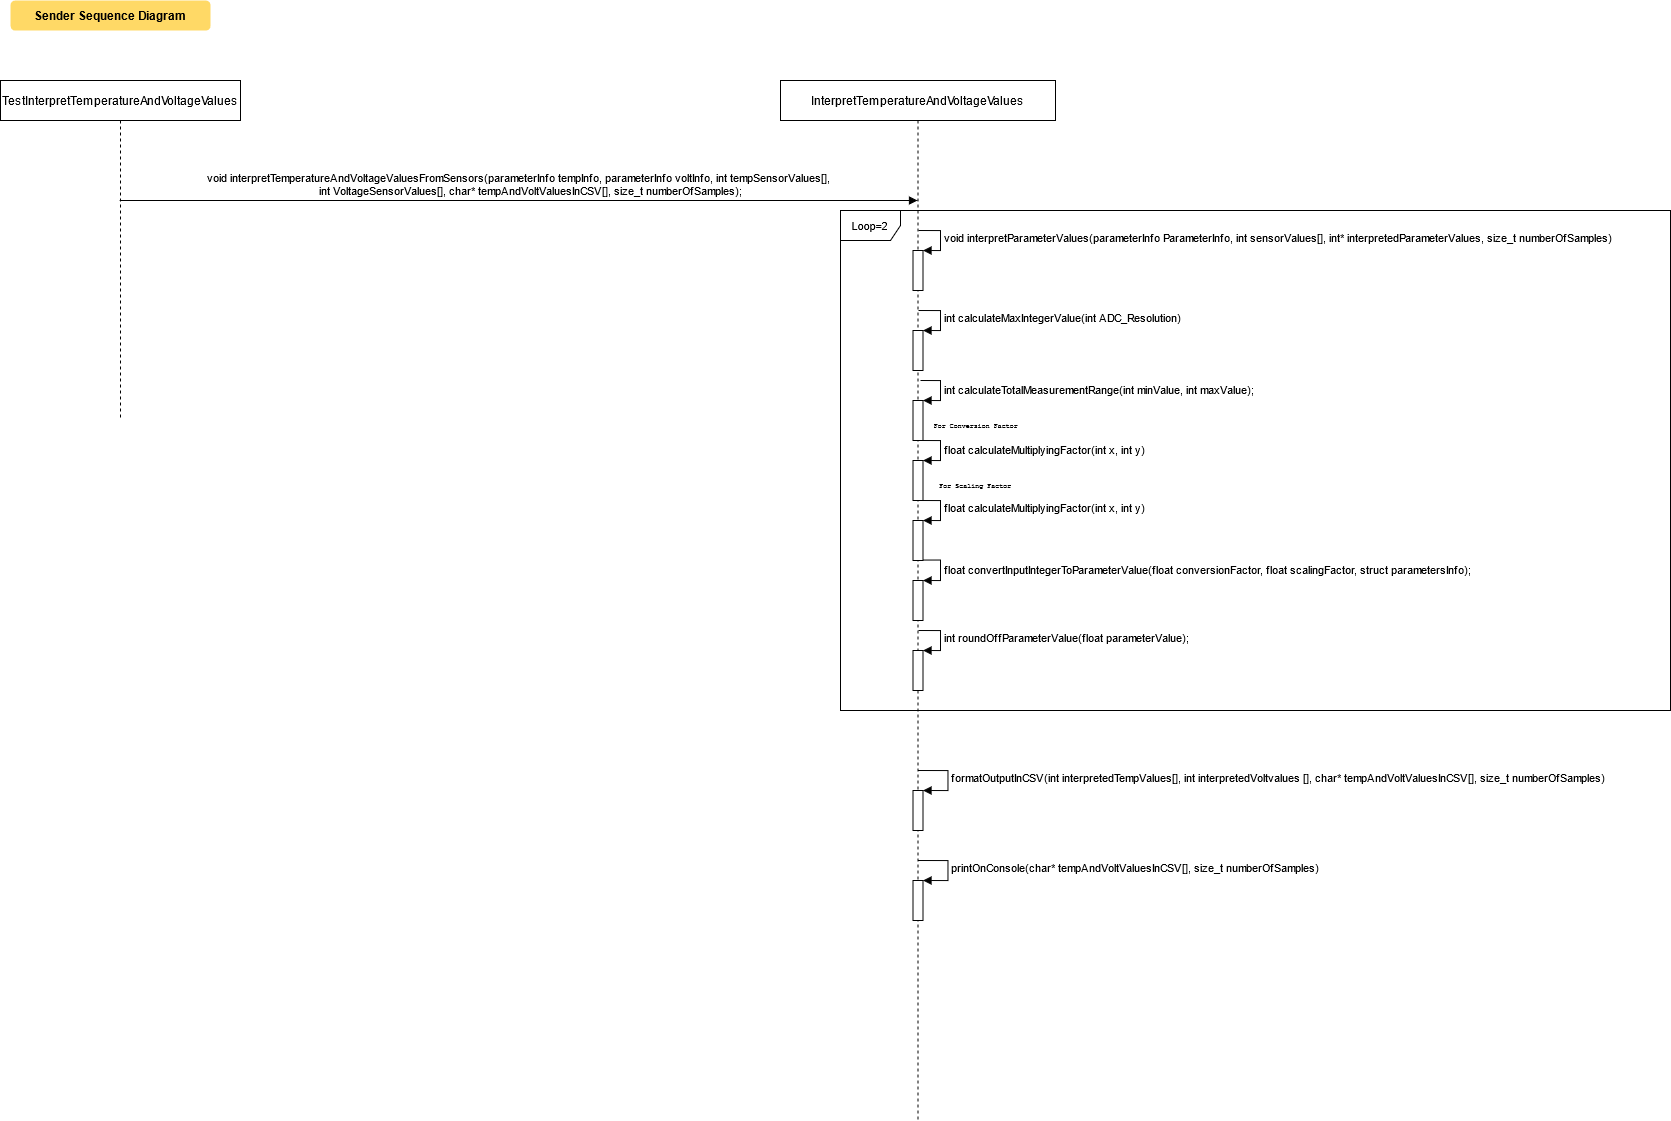

The diagram above was exported from draw.io. Its source (the exported page's mxGraphModel, read from the mxfile embedded in the PNG):
<mxGraphModel dx="4984" dy="1461" grid="1" gridSize="10" guides="1" tooltips="1" connect="1" arrows="1" fold="1" page="0" pageScale="1.5" pageWidth="826" pageHeight="1169" background="none" math="0" shadow="0">
  <root>
    <mxCell id="0" />
    <mxCell id="1" parent="0" />
    <mxCell id="71" value="Sender Sequence Diagram" style="rounded=1;fontStyle=1;fillColor=#FFD966;strokeColor=none" parent="1" vertex="1">
      <mxGeometry x="-3240" y="-440" width="200" height="30" as="geometry" />
    </mxCell>
    <mxCell id="WJR5638nfoaeS83OJ75Q-89" value="InterpretTemperatureAndVoltageValues" style="shape=umlLifeline;perimeter=lifelinePerimeter;whiteSpace=wrap;html=1;container=1;collapsible=0;recursiveResize=0;outlineConnect=0;" parent="1" vertex="1">
      <mxGeometry x="-2470" y="-360" width="275" height="1040" as="geometry" />
    </mxCell>
    <mxCell id="WJR5638nfoaeS83OJ75Q-92" value="" style="html=1;points=[];perimeter=orthogonalPerimeter;" parent="WJR5638nfoaeS83OJ75Q-89" vertex="1">
      <mxGeometry x="132.5" y="170" width="10" height="40" as="geometry" />
    </mxCell>
    <mxCell id="WJR5638nfoaeS83OJ75Q-93" value="void interpretParameterValues(parameterInfo ParameterInfo, int sensorValues[], int* interpretedParameterValues, size_t numberOfSamples)" style="edgeStyle=orthogonalEdgeStyle;html=1;align=left;spacingLeft=2;endArrow=block;rounded=0;entryX=1;entryY=0;" parent="WJR5638nfoaeS83OJ75Q-89" target="WJR5638nfoaeS83OJ75Q-92" edge="1">
      <mxGeometry relative="1" as="geometry">
        <mxPoint x="138" y="150" as="sourcePoint" />
        <Array as="points">
          <mxPoint x="160" y="150" />
          <mxPoint x="160" y="170" />
        </Array>
      </mxGeometry>
    </mxCell>
    <mxCell id="WJR5638nfoaeS83OJ75Q-94" value="" style="html=1;points=[];perimeter=orthogonalPerimeter;" parent="WJR5638nfoaeS83OJ75Q-89" vertex="1">
      <mxGeometry x="132.5" y="250" width="10" height="40" as="geometry" />
    </mxCell>
    <mxCell id="WJR5638nfoaeS83OJ75Q-95" value="&lt;span class=&quot;pl-k&quot;&gt;int&lt;/span&gt; &lt;span class=&quot;pl-en&quot;&gt;calculateMaxIntegerValue&lt;/span&gt;(&lt;span class=&quot;pl-k&quot;&gt;int&lt;/span&gt; ADC_Resolution)" style="edgeStyle=orthogonalEdgeStyle;html=1;align=left;spacingLeft=2;endArrow=block;rounded=0;entryX=1;entryY=0;" parent="WJR5638nfoaeS83OJ75Q-89" target="WJR5638nfoaeS83OJ75Q-94" edge="1">
      <mxGeometry relative="1" as="geometry">
        <mxPoint x="138" y="230" as="sourcePoint" />
        <Array as="points">
          <mxPoint x="138" y="230" />
          <mxPoint x="160" y="230" />
          <mxPoint x="160" y="250" />
        </Array>
      </mxGeometry>
    </mxCell>
    <mxCell id="WJR5638nfoaeS83OJ75Q-96" value="" style="html=1;points=[];perimeter=orthogonalPerimeter;" parent="WJR5638nfoaeS83OJ75Q-89" vertex="1">
      <mxGeometry x="132.5" y="320" width="10" height="40" as="geometry" />
    </mxCell>
    <mxCell id="WJR5638nfoaeS83OJ75Q-97" value="int calculateTotalMeasurementRange(int minValue, int maxValue);&lt;br&gt;" style="edgeStyle=orthogonalEdgeStyle;html=1;align=left;spacingLeft=2;endArrow=block;rounded=0;entryX=1;entryY=0;" parent="WJR5638nfoaeS83OJ75Q-89" target="WJR5638nfoaeS83OJ75Q-96" edge="1">
      <mxGeometry relative="1" as="geometry">
        <mxPoint x="140" y="300" as="sourcePoint" />
        <Array as="points">
          <mxPoint x="160" y="300" />
          <mxPoint x="160" y="320" />
        </Array>
      </mxGeometry>
    </mxCell>
    <mxCell id="WJR5638nfoaeS83OJ75Q-98" value="" style="html=1;points=[];perimeter=orthogonalPerimeter;" parent="WJR5638nfoaeS83OJ75Q-89" vertex="1">
      <mxGeometry x="132.5" y="380" width="10" height="40" as="geometry" />
    </mxCell>
    <mxCell id="WJR5638nfoaeS83OJ75Q-99" value="&lt;span class=&quot;pl-k&quot;&gt;float&lt;/span&gt; &lt;span class=&quot;pl-en&quot;&gt;calculateMultiplyingFactor&lt;/span&gt;(&lt;span class=&quot;pl-k&quot;&gt;int&lt;/span&gt; x, &lt;span class=&quot;pl-k&quot;&gt;int&lt;/span&gt; y) " style="edgeStyle=orthogonalEdgeStyle;html=1;align=left;spacingLeft=2;endArrow=block;rounded=0;entryX=1;entryY=0;" parent="WJR5638nfoaeS83OJ75Q-89" target="WJR5638nfoaeS83OJ75Q-98" edge="1">
      <mxGeometry relative="1" as="geometry">
        <mxPoint x="140" y="360" as="sourcePoint" />
        <Array as="points">
          <mxPoint x="160" y="360" />
          <mxPoint x="160" y="380" />
        </Array>
      </mxGeometry>
    </mxCell>
    <mxCell id="WJR5638nfoaeS83OJ75Q-102" value="&lt;font face=&quot;Courier New&quot;&gt;For Conversion Factor&lt;/font&gt;" style="text;html=1;strokeColor=none;fillColor=none;align=center;verticalAlign=middle;whiteSpace=wrap;rounded=0;fontSize=7;fontFamily=Comic Sans MS;" parent="WJR5638nfoaeS83OJ75Q-89" vertex="1">
      <mxGeometry x="127.5" y="330" width="135" height="30" as="geometry" />
    </mxCell>
    <mxCell id="WJR5638nfoaeS83OJ75Q-104" value="" style="html=1;points=[];perimeter=orthogonalPerimeter;fontFamily=Comic Sans MS;fontSize=7;" parent="WJR5638nfoaeS83OJ75Q-89" vertex="1">
      <mxGeometry x="132.5" y="500" width="10" height="40" as="geometry" />
    </mxCell>
    <mxCell id="WJR5638nfoaeS83OJ75Q-105" value="&lt;span class=&quot;pl-k&quot; style=&quot;font-size: 11px&quot;&gt;float&lt;/span&gt; &lt;span class=&quot;pl-en&quot; style=&quot;font-size: 11px&quot;&gt;convertInputIntegerToParameterValue&lt;/span&gt;(&lt;span class=&quot;pl-k&quot; style=&quot;font-size: 11px&quot;&gt;float&lt;/span&gt; conversionFactor, &lt;span class=&quot;pl-k&quot; style=&quot;font-size: 11px&quot;&gt;float&lt;/span&gt; scalingFactor, &lt;span class=&quot;pl-k&quot; style=&quot;font-size: 11px&quot;&gt;struct parametersInfo)&lt;/span&gt;;" style="edgeStyle=orthogonalEdgeStyle;html=1;align=left;spacingLeft=2;endArrow=block;rounded=0;entryX=1;entryY=0;fontFamily=Helvetica;fontSize=11;exitX=0.72;exitY=0.989;exitDx=0;exitDy=0;exitPerimeter=0;" parent="WJR5638nfoaeS83OJ75Q-89" source="WJR5638nfoaeS83OJ75Q-100" target="WJR5638nfoaeS83OJ75Q-104" edge="1">
      <mxGeometry relative="1" as="geometry">
        <mxPoint x="125" y="480" as="sourcePoint" />
        <Array as="points">
          <mxPoint x="160" y="480" />
          <mxPoint x="160" y="500" />
        </Array>
      </mxGeometry>
    </mxCell>
    <mxCell id="WJR5638nfoaeS83OJ75Q-100" value="" style="html=1;points=[];perimeter=orthogonalPerimeter;" parent="WJR5638nfoaeS83OJ75Q-89" vertex="1">
      <mxGeometry x="132.5" y="440" width="10" height="40" as="geometry" />
    </mxCell>
    <mxCell id="WJR5638nfoaeS83OJ75Q-106" value="" style="html=1;points=[];perimeter=orthogonalPerimeter;fontFamily=Comic Sans MS;fontSize=7;" parent="WJR5638nfoaeS83OJ75Q-89" vertex="1">
      <mxGeometry x="132.5" y="570" width="10" height="40" as="geometry" />
    </mxCell>
    <mxCell id="WJR5638nfoaeS83OJ75Q-103" value="For Scaling Factor" style="text;html=1;strokeColor=none;fillColor=none;align=center;verticalAlign=middle;whiteSpace=wrap;rounded=0;fontFamily=Courier New;fontSize=7;" parent="WJR5638nfoaeS83OJ75Q-89" vertex="1">
      <mxGeometry x="120" y="390" width="150" height="30" as="geometry" />
    </mxCell>
    <mxCell id="WJR5638nfoaeS83OJ75Q-111" value="" style="html=1;points=[];perimeter=orthogonalPerimeter;fontFamily=Helvetica;fontSize=11;" parent="WJR5638nfoaeS83OJ75Q-89" vertex="1">
      <mxGeometry x="132.5" y="710" width="10" height="40" as="geometry" />
    </mxCell>
    <mxCell id="WJR5638nfoaeS83OJ75Q-112" value="formatOutputInCSV(int interpretedTempValues[], int interpretedVoltvalues [], char* tempAndVoltValuesInCSV[], size_t numberOfSamples)" style="edgeStyle=orthogonalEdgeStyle;html=1;align=left;spacingLeft=2;endArrow=block;rounded=0;entryX=1;entryY=0;fontFamily=Helvetica;fontSize=11;" parent="WJR5638nfoaeS83OJ75Q-89" target="WJR5638nfoaeS83OJ75Q-111" edge="1">
      <mxGeometry relative="1" as="geometry">
        <mxPoint x="137.5" y="690" as="sourcePoint" />
        <Array as="points">
          <mxPoint x="167.5" y="690" />
        </Array>
      </mxGeometry>
    </mxCell>
    <mxCell id="WJR5638nfoaeS83OJ75Q-113" value="" style="html=1;points=[];perimeter=orthogonalPerimeter;fontFamily=Helvetica;fontSize=11;" parent="WJR5638nfoaeS83OJ75Q-89" vertex="1">
      <mxGeometry x="132.5" y="800" width="10" height="40" as="geometry" />
    </mxCell>
    <mxCell id="WJR5638nfoaeS83OJ75Q-114" value="printOnConsole(char* tempAndVoltValuesInCSV[], size_t numberOfSamples)" style="edgeStyle=orthogonalEdgeStyle;html=1;align=left;spacingLeft=2;endArrow=block;rounded=0;entryX=1;entryY=0;fontFamily=Helvetica;fontSize=11;" parent="WJR5638nfoaeS83OJ75Q-89" target="WJR5638nfoaeS83OJ75Q-113" edge="1">
      <mxGeometry relative="1" as="geometry">
        <mxPoint x="137.5" y="780" as="sourcePoint" />
        <Array as="points">
          <mxPoint x="167.5" y="780" />
        </Array>
      </mxGeometry>
    </mxCell>
    <mxCell id="WJR5638nfoaeS83OJ75Q-90" value="TestInterpretTemperatureAndVoltageValues" style="shape=umlLifeline;perimeter=lifelinePerimeter;whiteSpace=wrap;html=1;container=1;collapsible=0;recursiveResize=0;outlineConnect=0;" parent="1" vertex="1">
      <mxGeometry x="-3250" y="-360" width="240" height="340" as="geometry" />
    </mxCell>
    <mxCell id="WJR5638nfoaeS83OJ75Q-91" value="void interpretTemperatureAndVoltageValuesFromSensors(parameterInfo tempInfo, parameterInfo voltInfo, int tempSensorValues[],&lt;br&gt;&amp;nbsp;&amp;nbsp;&amp;nbsp;&amp;nbsp;&amp;nbsp;&amp;nbsp;&amp;nbsp; int VoltageSensorValues[], char* tempAndVoltValuesInCSV[], size_t numberOfSamples);" style="html=1;verticalAlign=bottom;endArrow=block;rounded=0;" parent="1" source="WJR5638nfoaeS83OJ75Q-90" target="WJR5638nfoaeS83OJ75Q-89" edge="1">
      <mxGeometry width="80" relative="1" as="geometry">
        <mxPoint x="-2500" y="-110" as="sourcePoint" />
        <mxPoint x="-2360" y="-110" as="targetPoint" />
        <Array as="points">
          <mxPoint x="-2710" y="-240" />
          <mxPoint x="-2580" y="-240" />
        </Array>
      </mxGeometry>
    </mxCell>
    <mxCell id="WJR5638nfoaeS83OJ75Q-101" value="&lt;span class=&quot;pl-k&quot;&gt;float&lt;/span&gt; &lt;span class=&quot;pl-en&quot;&gt;calculateMultiplyingFactor&lt;/span&gt;(&lt;span class=&quot;pl-k&quot;&gt;int&lt;/span&gt; x, &lt;span class=&quot;pl-k&quot;&gt;int&lt;/span&gt; y)" style="edgeStyle=orthogonalEdgeStyle;html=1;align=left;spacingLeft=2;endArrow=block;rounded=0;entryX=1;entryY=0;" parent="1" target="WJR5638nfoaeS83OJ75Q-100" edge="1">
      <mxGeometry relative="1" as="geometry">
        <mxPoint x="-2332" y="60" as="sourcePoint" />
        <Array as="points">
          <mxPoint x="-2310" y="60" />
          <mxPoint x="-2310" y="80" />
        </Array>
      </mxGeometry>
    </mxCell>
    <mxCell id="WJR5638nfoaeS83OJ75Q-110" value="Loop=2" style="shape=umlFrame;whiteSpace=wrap;html=1;fontFamily=Helvetica;fontSize=11;" parent="1" vertex="1">
      <mxGeometry x="-2410" y="-230" width="830" height="500" as="geometry" />
    </mxCell>
    <mxCell id="WJR5638nfoaeS83OJ75Q-107" value="&lt;span class=&quot;pl-k&quot; style=&quot;font-size: 11px&quot;&gt;int&lt;/span&gt; &lt;span class=&quot;pl-en&quot; style=&quot;font-size: 11px&quot;&gt;roundOffParameterValue&lt;/span&gt;(&lt;span class=&quot;pl-k&quot; style=&quot;font-size: 11px&quot;&gt;float&lt;/span&gt; parameterValue);" style="edgeStyle=orthogonalEdgeStyle;html=1;align=left;spacingLeft=2;endArrow=block;rounded=0;entryX=1;entryY=0;fontFamily=Helvetica;fontSize=11;" parent="1" target="WJR5638nfoaeS83OJ75Q-106" edge="1">
      <mxGeometry relative="1" as="geometry">
        <mxPoint x="-2332" y="190" as="sourcePoint" />
        <Array as="points">
          <mxPoint x="-2310" y="190" />
          <mxPoint x="-2310" y="210" />
        </Array>
      </mxGeometry>
    </mxCell>
  </root>
</mxGraphModel>